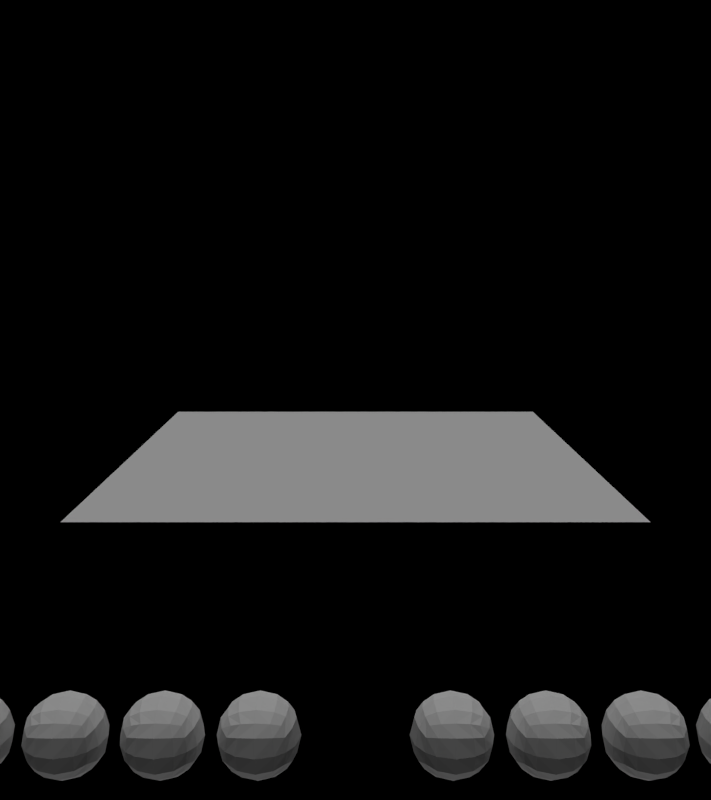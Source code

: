 # Source: environment.blend  (saved by Blender 2.74.0; exported with 4.5.12 LTS)
import bpy
from mathutils import Matrix  # noqa: F401  (used for matrix-valued properties, if any)

bpy.ops.wm.read_factory_settings(use_empty=True)
scene = bpy.context.scene
scene.name = 'Scene'

# ---- collections
col_collection_1 = bpy.data.collections.new('Collection 1'); scene.collection.children.link(col_collection_1)

# ---- materials (node trees are filled in below, after node groups)
mat_surface_material_wire = bpy.data.materials.new('surface_material_wire')
mat_surface_material_wire.alpha_threshold = 0.0
mat_surface_material_wire.use_transparent_shadow = False
mat_surface_material_wire.roughness = 0.5
mat_surface_material_wire.line_color = (0.0, 0.0, 0.0, 1.0)
mat_surfacematerial = bpy.data.materials.new('SurfaceMaterial')
mat_surfacematerial.alpha_threshold = 0.0
mat_surfacematerial.use_transparent_shadow = False
mat_surfacematerial.roughness = 0.5
mat_material_001 = bpy.data.materials.new('Material.001')
mat_material_001.alpha_threshold = 0.0
mat_material_001.use_transparent_shadow = False
mat_material_001.diffuse_color = (0.4672, 0.4672, 0.4672, 1.0)
mat_material_001.roughness = 0.5

# ---- material node trees

# ---- world
world_world = bpy.data.worlds.new('World'); scene.world = world_world
world_world.color = (0.0, 0.0, 0.0)
world_world.use_sun_shadow = False
world_world.sun_shadow_jitter_overblur = 0.0
world_world.cycles.sampling_method = 'MANUAL'
world_world.cycles.sample_map_resolution = 256

# ---- cameras
cam_camera = bpy.data.cameras.new('Camera')
cam_camera.clip_end = 150.0
cam_camera.lens = 35.0
cam_camera.sensor_width = 32.0
cam_camera.sensor_height = 18.0
cam_camera.display_size = 2.0
cam_camera.dof.focus_distance = 0.0
cam_camera.dof.aperture_fstop = 128.0

# ---- lights
light_sun_002 = bpy.data.lights.new('Sun.002', 'SUN')
light_sun_002.transmission_factor = 0.0
light_sun_002.angle = 0.1993
light_sun_002.energy = 0.5
light_sun_002.shadow_buffer_clip_start = 0.5
light_sun_002.shadow_soft_size = 0.1
light_sun_002.shadow_cascade_max_distance = 1000.0
light_sun_002.cycles.use_multiple_importance_sampling = False
light_sun_001 = bpy.data.lights.new('Sun.001', 'SUN')
light_sun_001.transmission_factor = 0.0
light_sun_001.angle = 0.1993
light_sun_001.energy = 1.0
light_sun_001.shadow_buffer_clip_start = 0.5
light_sun_001.shadow_soft_size = 0.1
light_sun_001.shadow_cascade_max_distance = 1000.0
light_sun_001.cycles.use_multiple_importance_sampling = False

# ---- meshes
me_cube_009 = bpy.data.meshes.new('Cube.009')
me_cube_009.from_pydata([(0.7603, 0.7603, -0.7603), (0.7603, -0.7603, -0.7603), (-0.7603, -0.7603, -0.7603), (-0.7603, 0.7603, -0.7603), (0.7603, 0.7603, 0.7603), (0.7603, -0.7603, 0.7603), (-0.7603, -0.7603, 0.7603), (-0.7603, 0.7603, 0.7603), (0.8779, 0.439, -0.8779), (0.9312, -5.986e-08, -0.9312), (0.8779, -0.439, -0.8779), (0.439, 0.8779, -0.8779), (1.662e-07, 0.9312, -0.9312), (-0.439, 0.8779, -0.8779), (0.8779, 0.8779, -0.439), (0.9312, 0.9312, 0.0), (0.8779, 0.8779, 0.439), (0.439, -0.8779, -0.8779), (-5.58e-08, -0.9312, -0.9312), (-0.439, -0.8779, -0.8779), (0.8779, -0.8779, -0.439), (0.9312, -0.9312, 0.0), (0.8779, -0.8779, 0.439), (-0.8779, -0.439, -0.8779), (-0.9312, 2.732e-07, -0.9312), (-0.8779, 0.439, -0.8779), (-0.8779, -0.8779, -0.439), (-0.9312, -0.9312, 0.0), (-0.8779, -0.8779, 0.439), (-0.8779, 0.8779, -0.439), (-0.9312, 0.9312, 0.0), (-0.8779, 0.8779, 0.439), (0.8779, 0.439, 0.8779), (0.9312, -5.039e-07, 0.9312), (0.8779, -0.439, 0.8779), (0.439, 0.8779, 0.8779), (2.217e-07, 0.9312, 0.9312), (-0.439, 0.8779, 0.8779), (0.439, -0.8779, 0.8779), (-4.998e-07, -0.9312, 0.9312), (-0.439, -0.8779, 0.8779), (-0.8779, -0.439, 0.8779), (-0.9312, 1.899e-07, 0.9312), (-0.8779, 0.439, 0.8779), (0.5376, 1.075, 0.5376), (2.114e-07, 1.178, 0.5889), (-0.5376, 1.075, 0.5376), (0.5889, 1.178, 0.0), (3.153e-07, 1.317, 0.0), (-0.5889, 1.178, 0.0), (0.5376, 1.075, -0.5376), (2.465e-07, 1.178, -0.5889), (-0.5376, 1.075, -0.5376), (-1.075, -0.5376, -0.5376), (-1.178, 2.921e-07, -0.5889), (-1.075, 0.5376, -0.5376), (-1.178, -0.5889, 0.0), (-1.317, 2.948e-07, 0.0), (-1.178, 0.5889, 0.0), (-1.075, -0.5376, 0.5376), (-1.178, 2.57e-07, 0.5889), (-1.075, 0.5376, 0.5376), (0.5376, -1.075, -0.5376), (-2.099e-07, -1.178, -0.5889), (-0.5376, -1.075, -0.5376), (0.5889, -1.178, 0.0), (-3.911e-07, -1.317, 0.0), (-0.5889, -1.178, 0.0), (0.5376, -1.075, 0.5376), (-4.205e-07, -1.178, 0.5889), (-0.5376, -1.075, 0.5376), (1.075, 0.5376, -0.5376), (1.178, -1.994e-07, -0.5889), (1.075, -0.5376, -0.5376), (1.178, 0.5889, 0.0), (1.317, -3.724e-07, 0.0), (1.178, -0.5889, 0.0), (1.075, 0.5376, 0.5376), (1.178, -4.802e-07, 0.5889), (1.075, -0.5376, 0.5376), (0.5376, 0.5376, 1.075), (0.5889, -4.802e-07, 1.178), (0.5376, -0.5376, 1.075), (5.341e-08, 0.5889, 1.178), (-1.949e-07, -2.547e-07, 1.317), (-4.029e-07, -0.5889, 1.178), (-0.5376, 0.5376, 1.075), (-0.5889, 1.125e-08, 1.178), (-0.5376, -0.5376, 1.075), (0.5376, 0.5376, -1.075), (1.412e-07, 0.5889, -1.178), (-0.5376, 0.5376, -1.075), (0.5889, 4.635e-08, -1.178), (4.06e-08, 1.77e-07, -1.317), (-0.5889, 2.57e-07, -1.178), (0.5376, -0.5376, -1.075), (7.572e-10, -0.5889, -1.178), (-0.5376, -0.5376, -1.075)], [], [(97, 19, 2, 23), (88, 41, 6, 40), (79, 34, 5, 22), (70, 40, 6, 28), (61, 43, 7, 31), (52, 13, 3, 29), (37, 46, 31, 7), (46, 49, 30, 31), (49, 52, 29, 30), (4, 16, 44, 35), (35, 44, 45, 36), (36, 45, 46, 37), (16, 15, 47, 44), (44, 47, 48, 45), (45, 48, 49, 46), (15, 14, 50, 47), (47, 50, 51, 48), (48, 51, 52, 49), (14, 0, 11, 50), (50, 11, 12, 51), (51, 12, 13, 52), (25, 55, 29, 3), (55, 58, 30, 29), (58, 61, 31, 30), (2, 26, 53, 23), (23, 53, 54, 24), (24, 54, 55, 25), (26, 27, 56, 53), (53, 56, 57, 54), (54, 57, 58, 55), (27, 28, 59, 56), (56, 59, 60, 57), (57, 60, 61, 58), (28, 6, 41, 59), (59, 41, 42, 60), (60, 42, 43, 61), (19, 64, 26, 2), (64, 67, 27, 26), (67, 70, 28, 27), (1, 20, 62, 17), (17, 62, 63, 18), (18, 63, 64, 19), (20, 21, 65, 62), (62, 65, 66, 63), (63, 66, 67, 64), (21, 22, 68, 65), (65, 68, 69, 66), (66, 69, 70, 67), (22, 5, 38, 68), (68, 38, 39, 69), (69, 39, 40, 70), (10, 73, 20, 1), (73, 76, 21, 20), (76, 79, 22, 21), (0, 14, 71, 8), (8, 71, 72, 9), (9, 72, 73, 10), (14, 15, 74, 71), (71, 74, 75, 72), (72, 75, 76, 73), (15, 16, 77, 74), (74, 77, 78, 75), (75, 78, 79, 76), (16, 4, 32, 77), (77, 32, 33, 78), (78, 33, 34, 79), (34, 82, 38, 5), (82, 85, 39, 38), (85, 88, 40, 39), (4, 35, 80, 32), (32, 80, 81, 33), (33, 81, 82, 34), (35, 36, 83, 80), (80, 83, 84, 81), (81, 84, 85, 82), (36, 37, 86, 83), (83, 86, 87, 84), (84, 87, 88, 85), (37, 7, 43, 86), (86, 43, 42, 87), (87, 42, 41, 88), (13, 91, 25, 3), (91, 94, 24, 25), (94, 97, 23, 24), (0, 8, 89, 11), (11, 89, 90, 12), (12, 90, 91, 13), (8, 9, 92, 89), (89, 92, 93, 90), (90, 93, 94, 91), (9, 10, 95, 92), (92, 95, 96, 93), (93, 96, 97, 94), (10, 1, 17, 95), (95, 17, 18, 96), (96, 18, 19, 97)])
me_cube_009.materials.append(mat_surface_material_wire)
me_cube_009.use_remesh_preserve_volume = False
me_cube_009.use_remesh_preserve_attributes = False
me_cube_009.use_mirror_vertex_groups = False
me_cube_009.update()
me_cube_008 = bpy.data.meshes.new('Cube.008')
me_cube_008.from_pydata([(0.7603, 0.7603, -0.7603), (0.7603, -0.7603, -0.7603), (-0.7603, -0.7603, -0.7603), (-0.7603, 0.7603, -0.7603), (0.7603, 0.7603, 0.7603), (0.7603, -0.7603, 0.7603), (-0.7603, -0.7603, 0.7603), (-0.7603, 0.7603, 0.7603), (0.8779, 0.439, -0.8779), (0.9312, -5.986e-08, -0.9312), (0.8779, -0.439, -0.8779), (0.439, 0.8779, -0.8779), (1.662e-07, 0.9312, -0.9312), (-0.439, 0.8779, -0.8779), (0.8779, 0.8779, -0.439), (0.9312, 0.9312, 0.0), (0.8779, 0.8779, 0.439), (0.439, -0.8779, -0.8779), (-5.58e-08, -0.9312, -0.9312), (-0.439, -0.8779, -0.8779), (0.8779, -0.8779, -0.439), (0.9312, -0.9312, 0.0), (0.8779, -0.8779, 0.439), (-0.8779, -0.439, -0.8779), (-0.9312, 2.732e-07, -0.9312), (-0.8779, 0.439, -0.8779), (-0.8779, -0.8779, -0.439), (-0.9312, -0.9312, 0.0), (-0.8779, -0.8779, 0.439), (-0.8779, 0.8779, -0.439), (-0.9312, 0.9312, 0.0), (-0.8779, 0.8779, 0.439), (0.8779, 0.439, 0.8779), (0.9312, -5.039e-07, 0.9312), (0.8779, -0.439, 0.8779), (0.439, 0.8779, 0.8779), (2.217e-07, 0.9312, 0.9312), (-0.439, 0.8779, 0.8779), (0.439, -0.8779, 0.8779), (-4.998e-07, -0.9312, 0.9312), (-0.439, -0.8779, 0.8779), (-0.8779, -0.439, 0.8779), (-0.9312, 1.899e-07, 0.9312), (-0.8779, 0.439, 0.8779), (0.5376, 1.075, 0.5376), (2.114e-07, 1.178, 0.5889), (-0.5376, 1.075, 0.5376), (0.5889, 1.178, 0.0), (3.153e-07, 1.317, 0.0), (-0.5889, 1.178, 0.0), (0.5376, 1.075, -0.5376), (2.465e-07, 1.178, -0.5889), (-0.5376, 1.075, -0.5376), (-1.075, -0.5376, -0.5376), (-1.178, 2.921e-07, -0.5889), (-1.075, 0.5376, -0.5376), (-1.178, -0.5889, 0.0), (-1.317, 2.948e-07, 0.0), (-1.178, 0.5889, 0.0), (-1.075, -0.5376, 0.5376), (-1.178, 2.57e-07, 0.5889), (-1.075, 0.5376, 0.5376), (0.5376, -1.075, -0.5376), (-2.099e-07, -1.178, -0.5889), (-0.5376, -1.075, -0.5376), (0.5889, -1.178, 0.0), (-3.911e-07, -1.317, 0.0), (-0.5889, -1.178, 0.0), (0.5376, -1.075, 0.5376), (-4.205e-07, -1.178, 0.5889), (-0.5376, -1.075, 0.5376), (1.075, 0.5376, -0.5376), (1.178, -1.994e-07, -0.5889), (1.075, -0.5376, -0.5376), (1.178, 0.5889, 0.0), (1.317, -3.724e-07, 0.0), (1.178, -0.5889, 0.0), (1.075, 0.5376, 0.5376), (1.178, -4.802e-07, 0.5889), (1.075, -0.5376, 0.5376), (0.5376, 0.5376, 1.075), (0.5889, -4.802e-07, 1.178), (0.5376, -0.5376, 1.075), (5.341e-08, 0.5889, 1.178), (-1.949e-07, -2.547e-07, 1.317), (-4.029e-07, -0.5889, 1.178), (-0.5376, 0.5376, 1.075), (-0.5889, 1.125e-08, 1.178), (-0.5376, -0.5376, 1.075), (0.5376, 0.5376, -1.075), (1.412e-07, 0.5889, -1.178), (-0.5376, 0.5376, -1.075), (0.5889, 4.635e-08, -1.178), (4.06e-08, 1.77e-07, -1.317), (-0.5889, 2.57e-07, -1.178), (0.5376, -0.5376, -1.075), (7.572e-10, -0.5889, -1.178), (-0.5376, -0.5376, -1.075)], [], [(97, 19, 2, 23), (88, 41, 6, 40), (79, 34, 5, 22), (70, 40, 6, 28), (61, 43, 7, 31), (52, 13, 3, 29), (37, 46, 31, 7), (46, 49, 30, 31), (49, 52, 29, 30), (4, 16, 44, 35), (35, 44, 45, 36), (36, 45, 46, 37), (16, 15, 47, 44), (44, 47, 48, 45), (45, 48, 49, 46), (15, 14, 50, 47), (47, 50, 51, 48), (48, 51, 52, 49), (14, 0, 11, 50), (50, 11, 12, 51), (51, 12, 13, 52), (25, 55, 29, 3), (55, 58, 30, 29), (58, 61, 31, 30), (2, 26, 53, 23), (23, 53, 54, 24), (24, 54, 55, 25), (26, 27, 56, 53), (53, 56, 57, 54), (54, 57, 58, 55), (27, 28, 59, 56), (56, 59, 60, 57), (57, 60, 61, 58), (28, 6, 41, 59), (59, 41, 42, 60), (60, 42, 43, 61), (19, 64, 26, 2), (64, 67, 27, 26), (67, 70, 28, 27), (1, 20, 62, 17), (17, 62, 63, 18), (18, 63, 64, 19), (20, 21, 65, 62), (62, 65, 66, 63), (63, 66, 67, 64), (21, 22, 68, 65), (65, 68, 69, 66), (66, 69, 70, 67), (22, 5, 38, 68), (68, 38, 39, 69), (69, 39, 40, 70), (10, 73, 20, 1), (73, 76, 21, 20), (76, 79, 22, 21), (0, 14, 71, 8), (8, 71, 72, 9), (9, 72, 73, 10), (14, 15, 74, 71), (71, 74, 75, 72), (72, 75, 76, 73), (15, 16, 77, 74), (74, 77, 78, 75), (75, 78, 79, 76), (16, 4, 32, 77), (77, 32, 33, 78), (78, 33, 34, 79), (34, 82, 38, 5), (82, 85, 39, 38), (85, 88, 40, 39), (4, 35, 80, 32), (32, 80, 81, 33), (33, 81, 82, 34), (35, 36, 83, 80), (80, 83, 84, 81), (81, 84, 85, 82), (36, 37, 86, 83), (83, 86, 87, 84), (84, 87, 88, 85), (37, 7, 43, 86), (86, 43, 42, 87), (87, 42, 41, 88), (13, 91, 25, 3), (91, 94, 24, 25), (94, 97, 23, 24), (0, 8, 89, 11), (11, 89, 90, 12), (12, 90, 91, 13), (8, 9, 92, 89), (89, 92, 93, 90), (90, 93, 94, 91), (9, 10, 95, 92), (92, 95, 96, 93), (93, 96, 97, 94), (10, 1, 17, 95), (95, 17, 18, 96), (96, 18, 19, 97)])
me_cube_008.materials.append(mat_surface_material_wire)
me_cube_008.use_remesh_preserve_volume = False
me_cube_008.use_remesh_preserve_attributes = False
me_cube_008.use_mirror_vertex_groups = False
me_cube_008.update()
me_cube_007 = bpy.data.meshes.new('Cube.007')
me_cube_007.from_pydata([(0.7603, 0.7603, -0.7603), (0.7603, -0.7603, -0.7603), (-0.7603, -0.7603, -0.7603), (-0.7603, 0.7603, -0.7603), (0.7603, 0.7603, 0.7603), (0.7603, -0.7603, 0.7603), (-0.7603, -0.7603, 0.7603), (-0.7603, 0.7603, 0.7603), (0.8779, 0.439, -0.8779), (0.9312, -5.986e-08, -0.9312), (0.8779, -0.439, -0.8779), (0.439, 0.8779, -0.8779), (1.662e-07, 0.9312, -0.9312), (-0.439, 0.8779, -0.8779), (0.8779, 0.8779, -0.439), (0.9312, 0.9312, 0.0), (0.8779, 0.8779, 0.439), (0.439, -0.8779, -0.8779), (-5.58e-08, -0.9312, -0.9312), (-0.439, -0.8779, -0.8779), (0.8779, -0.8779, -0.439), (0.9312, -0.9312, 0.0), (0.8779, -0.8779, 0.439), (-0.8779, -0.439, -0.8779), (-0.9312, 2.732e-07, -0.9312), (-0.8779, 0.439, -0.8779), (-0.8779, -0.8779, -0.439), (-0.9312, -0.9312, 0.0), (-0.8779, -0.8779, 0.439), (-0.8779, 0.8779, -0.439), (-0.9312, 0.9312, 0.0), (-0.8779, 0.8779, 0.439), (0.8779, 0.439, 0.8779), (0.9312, -5.039e-07, 0.9312), (0.8779, -0.439, 0.8779), (0.439, 0.8779, 0.8779), (2.217e-07, 0.9312, 0.9312), (-0.439, 0.8779, 0.8779), (0.439, -0.8779, 0.8779), (-4.998e-07, -0.9312, 0.9312), (-0.439, -0.8779, 0.8779), (-0.8779, -0.439, 0.8779), (-0.9312, 1.899e-07, 0.9312), (-0.8779, 0.439, 0.8779), (0.5376, 1.075, 0.5376), (2.114e-07, 1.178, 0.5889), (-0.5376, 1.075, 0.5376), (0.5889, 1.178, 0.0), (3.153e-07, 1.317, 0.0), (-0.5889, 1.178, 0.0), (0.5376, 1.075, -0.5376), (2.465e-07, 1.178, -0.5889), (-0.5376, 1.075, -0.5376), (-1.075, -0.5376, -0.5376), (-1.178, 2.921e-07, -0.5889), (-1.075, 0.5376, -0.5376), (-1.178, -0.5889, 0.0), (-1.317, 2.948e-07, 0.0), (-1.178, 0.5889, 0.0), (-1.075, -0.5376, 0.5376), (-1.178, 2.57e-07, 0.5889), (-1.075, 0.5376, 0.5376), (0.5376, -1.075, -0.5376), (-2.099e-07, -1.178, -0.5889), (-0.5376, -1.075, -0.5376), (0.5889, -1.178, 0.0), (-3.911e-07, -1.317, 0.0), (-0.5889, -1.178, 0.0), (0.5376, -1.075, 0.5376), (-4.205e-07, -1.178, 0.5889), (-0.5376, -1.075, 0.5376), (1.075, 0.5376, -0.5376), (1.178, -1.994e-07, -0.5889), (1.075, -0.5376, -0.5376), (1.178, 0.5889, 0.0), (1.317, -3.724e-07, 0.0), (1.178, -0.5889, 0.0), (1.075, 0.5376, 0.5376), (1.178, -4.802e-07, 0.5889), (1.075, -0.5376, 0.5376), (0.5376, 0.5376, 1.075), (0.5889, -4.802e-07, 1.178), (0.5376, -0.5376, 1.075), (5.341e-08, 0.5889, 1.178), (-1.949e-07, -2.547e-07, 1.317), (-4.029e-07, -0.5889, 1.178), (-0.5376, 0.5376, 1.075), (-0.5889, 1.125e-08, 1.178), (-0.5376, -0.5376, 1.075), (0.5376, 0.5376, -1.075), (1.412e-07, 0.5889, -1.178), (-0.5376, 0.5376, -1.075), (0.5889, 4.635e-08, -1.178), (4.06e-08, 1.77e-07, -1.317), (-0.5889, 2.57e-07, -1.178), (0.5376, -0.5376, -1.075), (7.572e-10, -0.5889, -1.178), (-0.5376, -0.5376, -1.075)], [], [(97, 19, 2, 23), (88, 41, 6, 40), (79, 34, 5, 22), (70, 40, 6, 28), (61, 43, 7, 31), (52, 13, 3, 29), (37, 46, 31, 7), (46, 49, 30, 31), (49, 52, 29, 30), (4, 16, 44, 35), (35, 44, 45, 36), (36, 45, 46, 37), (16, 15, 47, 44), (44, 47, 48, 45), (45, 48, 49, 46), (15, 14, 50, 47), (47, 50, 51, 48), (48, 51, 52, 49), (14, 0, 11, 50), (50, 11, 12, 51), (51, 12, 13, 52), (25, 55, 29, 3), (55, 58, 30, 29), (58, 61, 31, 30), (2, 26, 53, 23), (23, 53, 54, 24), (24, 54, 55, 25), (26, 27, 56, 53), (53, 56, 57, 54), (54, 57, 58, 55), (27, 28, 59, 56), (56, 59, 60, 57), (57, 60, 61, 58), (28, 6, 41, 59), (59, 41, 42, 60), (60, 42, 43, 61), (19, 64, 26, 2), (64, 67, 27, 26), (67, 70, 28, 27), (1, 20, 62, 17), (17, 62, 63, 18), (18, 63, 64, 19), (20, 21, 65, 62), (62, 65, 66, 63), (63, 66, 67, 64), (21, 22, 68, 65), (65, 68, 69, 66), (66, 69, 70, 67), (22, 5, 38, 68), (68, 38, 39, 69), (69, 39, 40, 70), (10, 73, 20, 1), (73, 76, 21, 20), (76, 79, 22, 21), (0, 14, 71, 8), (8, 71, 72, 9), (9, 72, 73, 10), (14, 15, 74, 71), (71, 74, 75, 72), (72, 75, 76, 73), (15, 16, 77, 74), (74, 77, 78, 75), (75, 78, 79, 76), (16, 4, 32, 77), (77, 32, 33, 78), (78, 33, 34, 79), (34, 82, 38, 5), (82, 85, 39, 38), (85, 88, 40, 39), (4, 35, 80, 32), (32, 80, 81, 33), (33, 81, 82, 34), (35, 36, 83, 80), (80, 83, 84, 81), (81, 84, 85, 82), (36, 37, 86, 83), (83, 86, 87, 84), (84, 87, 88, 85), (37, 7, 43, 86), (86, 43, 42, 87), (87, 42, 41, 88), (13, 91, 25, 3), (91, 94, 24, 25), (94, 97, 23, 24), (0, 8, 89, 11), (11, 89, 90, 12), (12, 90, 91, 13), (8, 9, 92, 89), (89, 92, 93, 90), (90, 93, 94, 91), (9, 10, 95, 92), (92, 95, 96, 93), (93, 96, 97, 94), (10, 1, 17, 95), (95, 17, 18, 96), (96, 18, 19, 97)])
me_cube_007.materials.append(mat_surface_material_wire)
me_cube_007.use_remesh_preserve_volume = False
me_cube_007.use_remesh_preserve_attributes = False
me_cube_007.use_mirror_vertex_groups = False
me_cube_007.update()
me_cube_006 = bpy.data.meshes.new('Cube.006')
me_cube_006.from_pydata([(0.7603, 0.7603, -0.7603), (0.7603, -0.7603, -0.7603), (-0.7603, -0.7603, -0.7603), (-0.7603, 0.7603, -0.7603), (0.7603, 0.7603, 0.7603), (0.7603, -0.7603, 0.7603), (-0.7603, -0.7603, 0.7603), (-0.7603, 0.7603, 0.7603), (0.8779, 0.439, -0.8779), (0.9312, -5.986e-08, -0.9312), (0.8779, -0.439, -0.8779), (0.439, 0.8779, -0.8779), (1.662e-07, 0.9312, -0.9312), (-0.439, 0.8779, -0.8779), (0.8779, 0.8779, -0.439), (0.9312, 0.9312, 0.0), (0.8779, 0.8779, 0.439), (0.439, -0.8779, -0.8779), (-5.58e-08, -0.9312, -0.9312), (-0.439, -0.8779, -0.8779), (0.8779, -0.8779, -0.439), (0.9312, -0.9312, 0.0), (0.8779, -0.8779, 0.439), (-0.8779, -0.439, -0.8779), (-0.9312, 2.732e-07, -0.9312), (-0.8779, 0.439, -0.8779), (-0.8779, -0.8779, -0.439), (-0.9312, -0.9312, 0.0), (-0.8779, -0.8779, 0.439), (-0.8779, 0.8779, -0.439), (-0.9312, 0.9312, 0.0), (-0.8779, 0.8779, 0.439), (0.8779, 0.439, 0.8779), (0.9312, -5.039e-07, 0.9312), (0.8779, -0.439, 0.8779), (0.439, 0.8779, 0.8779), (2.217e-07, 0.9312, 0.9312), (-0.439, 0.8779, 0.8779), (0.439, -0.8779, 0.8779), (-4.998e-07, -0.9312, 0.9312), (-0.439, -0.8779, 0.8779), (-0.8779, -0.439, 0.8779), (-0.9312, 1.899e-07, 0.9312), (-0.8779, 0.439, 0.8779), (0.5376, 1.075, 0.5376), (2.114e-07, 1.178, 0.5889), (-0.5376, 1.075, 0.5376), (0.5889, 1.178, 0.0), (3.153e-07, 1.317, 0.0), (-0.5889, 1.178, 0.0), (0.5376, 1.075, -0.5376), (2.465e-07, 1.178, -0.5889), (-0.5376, 1.075, -0.5376), (-1.075, -0.5376, -0.5376), (-1.178, 2.921e-07, -0.5889), (-1.075, 0.5376, -0.5376), (-1.178, -0.5889, 0.0), (-1.317, 2.948e-07, 0.0), (-1.178, 0.5889, 0.0), (-1.075, -0.5376, 0.5376), (-1.178, 2.57e-07, 0.5889), (-1.075, 0.5376, 0.5376), (0.5376, -1.075, -0.5376), (-2.099e-07, -1.178, -0.5889), (-0.5376, -1.075, -0.5376), (0.5889, -1.178, 0.0), (-3.911e-07, -1.317, 0.0), (-0.5889, -1.178, 0.0), (0.5376, -1.075, 0.5376), (-4.205e-07, -1.178, 0.5889), (-0.5376, -1.075, 0.5376), (1.075, 0.5376, -0.5376), (1.178, -1.994e-07, -0.5889), (1.075, -0.5376, -0.5376), (1.178, 0.5889, 0.0), (1.317, -3.724e-07, 0.0), (1.178, -0.5889, 0.0), (1.075, 0.5376, 0.5376), (1.178, -4.802e-07, 0.5889), (1.075, -0.5376, 0.5376), (0.5376, 0.5376, 1.075), (0.5889, -4.802e-07, 1.178), (0.5376, -0.5376, 1.075), (5.341e-08, 0.5889, 1.178), (-1.949e-07, -2.547e-07, 1.317), (-4.029e-07, -0.5889, 1.178), (-0.5376, 0.5376, 1.075), (-0.5889, 1.125e-08, 1.178), (-0.5376, -0.5376, 1.075), (0.5376, 0.5376, -1.075), (1.412e-07, 0.5889, -1.178), (-0.5376, 0.5376, -1.075), (0.5889, 4.635e-08, -1.178), (4.06e-08, 1.77e-07, -1.317), (-0.5889, 2.57e-07, -1.178), (0.5376, -0.5376, -1.075), (7.572e-10, -0.5889, -1.178), (-0.5376, -0.5376, -1.075)], [], [(97, 19, 2, 23), (88, 41, 6, 40), (79, 34, 5, 22), (70, 40, 6, 28), (61, 43, 7, 31), (52, 13, 3, 29), (37, 46, 31, 7), (46, 49, 30, 31), (49, 52, 29, 30), (4, 16, 44, 35), (35, 44, 45, 36), (36, 45, 46, 37), (16, 15, 47, 44), (44, 47, 48, 45), (45, 48, 49, 46), (15, 14, 50, 47), (47, 50, 51, 48), (48, 51, 52, 49), (14, 0, 11, 50), (50, 11, 12, 51), (51, 12, 13, 52), (25, 55, 29, 3), (55, 58, 30, 29), (58, 61, 31, 30), (2, 26, 53, 23), (23, 53, 54, 24), (24, 54, 55, 25), (26, 27, 56, 53), (53, 56, 57, 54), (54, 57, 58, 55), (27, 28, 59, 56), (56, 59, 60, 57), (57, 60, 61, 58), (28, 6, 41, 59), (59, 41, 42, 60), (60, 42, 43, 61), (19, 64, 26, 2), (64, 67, 27, 26), (67, 70, 28, 27), (1, 20, 62, 17), (17, 62, 63, 18), (18, 63, 64, 19), (20, 21, 65, 62), (62, 65, 66, 63), (63, 66, 67, 64), (21, 22, 68, 65), (65, 68, 69, 66), (66, 69, 70, 67), (22, 5, 38, 68), (68, 38, 39, 69), (69, 39, 40, 70), (10, 73, 20, 1), (73, 76, 21, 20), (76, 79, 22, 21), (0, 14, 71, 8), (8, 71, 72, 9), (9, 72, 73, 10), (14, 15, 74, 71), (71, 74, 75, 72), (72, 75, 76, 73), (15, 16, 77, 74), (74, 77, 78, 75), (75, 78, 79, 76), (16, 4, 32, 77), (77, 32, 33, 78), (78, 33, 34, 79), (34, 82, 38, 5), (82, 85, 39, 38), (85, 88, 40, 39), (4, 35, 80, 32), (32, 80, 81, 33), (33, 81, 82, 34), (35, 36, 83, 80), (80, 83, 84, 81), (81, 84, 85, 82), (36, 37, 86, 83), (83, 86, 87, 84), (84, 87, 88, 85), (37, 7, 43, 86), (86, 43, 42, 87), (87, 42, 41, 88), (13, 91, 25, 3), (91, 94, 24, 25), (94, 97, 23, 24), (0, 8, 89, 11), (11, 89, 90, 12), (12, 90, 91, 13), (8, 9, 92, 89), (89, 92, 93, 90), (90, 93, 94, 91), (9, 10, 95, 92), (92, 95, 96, 93), (93, 96, 97, 94), (10, 1, 17, 95), (95, 17, 18, 96), (96, 18, 19, 97)])
me_cube_006.materials.append(mat_surface_material_wire)
me_cube_006.use_remesh_preserve_volume = False
me_cube_006.use_remesh_preserve_attributes = False
me_cube_006.use_mirror_vertex_groups = False
me_cube_006.update()
me_cube_005 = bpy.data.meshes.new('Cube.005')
me_cube_005.from_pydata([(0.7603, 0.7603, -0.7603), (0.7603, -0.7603, -0.7603), (-0.7603, -0.7603, -0.7603), (-0.7603, 0.7603, -0.7603), (0.7603, 0.7603, 0.7603), (0.7603, -0.7603, 0.7603), (-0.7603, -0.7603, 0.7603), (-0.7603, 0.7603, 0.7603), (0.8779, 0.439, -0.8779), (0.9312, -5.986e-08, -0.9312), (0.8779, -0.439, -0.8779), (0.439, 0.8779, -0.8779), (1.662e-07, 0.9312, -0.9312), (-0.439, 0.8779, -0.8779), (0.8779, 0.8779, -0.439), (0.9312, 0.9312, 0.0), (0.8779, 0.8779, 0.439), (0.439, -0.8779, -0.8779), (-5.58e-08, -0.9312, -0.9312), (-0.439, -0.8779, -0.8779), (0.8779, -0.8779, -0.439), (0.9312, -0.9312, 0.0), (0.8779, -0.8779, 0.439), (-0.8779, -0.439, -0.8779), (-0.9312, 2.732e-07, -0.9312), (-0.8779, 0.439, -0.8779), (-0.8779, -0.8779, -0.439), (-0.9312, -0.9312, 0.0), (-0.8779, -0.8779, 0.439), (-0.8779, 0.8779, -0.439), (-0.9312, 0.9312, 0.0), (-0.8779, 0.8779, 0.439), (0.8779, 0.439, 0.8779), (0.9312, -5.039e-07, 0.9312), (0.8779, -0.439, 0.8779), (0.439, 0.8779, 0.8779), (2.217e-07, 0.9312, 0.9312), (-0.439, 0.8779, 0.8779), (0.439, -0.8779, 0.8779), (-4.998e-07, -0.9312, 0.9312), (-0.439, -0.8779, 0.8779), (-0.8779, -0.439, 0.8779), (-0.9312, 1.899e-07, 0.9312), (-0.8779, 0.439, 0.8779), (0.5376, 1.075, 0.5376), (2.114e-07, 1.178, 0.5889), (-0.5376, 1.075, 0.5376), (0.5889, 1.178, 0.0), (3.153e-07, 1.317, 0.0), (-0.5889, 1.178, 0.0), (0.5376, 1.075, -0.5376), (2.465e-07, 1.178, -0.5889), (-0.5376, 1.075, -0.5376), (-1.075, -0.5376, -0.5376), (-1.178, 2.921e-07, -0.5889), (-1.075, 0.5376, -0.5376), (-1.178, -0.5889, 0.0), (-1.317, 2.948e-07, 0.0), (-1.178, 0.5889, 0.0), (-1.075, -0.5376, 0.5376), (-1.178, 2.57e-07, 0.5889), (-1.075, 0.5376, 0.5376), (0.5376, -1.075, -0.5376), (-2.099e-07, -1.178, -0.5889), (-0.5376, -1.075, -0.5376), (0.5889, -1.178, 0.0), (-3.911e-07, -1.317, 0.0), (-0.5889, -1.178, 0.0), (0.5376, -1.075, 0.5376), (-4.205e-07, -1.178, 0.5889), (-0.5376, -1.075, 0.5376), (1.075, 0.5376, -0.5376), (1.178, -1.994e-07, -0.5889), (1.075, -0.5376, -0.5376), (1.178, 0.5889, 0.0), (1.317, -3.724e-07, 0.0), (1.178, -0.5889, 0.0), (1.075, 0.5376, 0.5376), (1.178, -4.802e-07, 0.5889), (1.075, -0.5376, 0.5376), (0.5376, 0.5376, 1.075), (0.5889, -4.802e-07, 1.178), (0.5376, -0.5376, 1.075), (5.341e-08, 0.5889, 1.178), (-1.949e-07, -2.547e-07, 1.317), (-4.029e-07, -0.5889, 1.178), (-0.5376, 0.5376, 1.075), (-0.5889, 1.125e-08, 1.178), (-0.5376, -0.5376, 1.075), (0.5376, 0.5376, -1.075), (1.412e-07, 0.5889, -1.178), (-0.5376, 0.5376, -1.075), (0.5889, 4.635e-08, -1.178), (4.06e-08, 1.77e-07, -1.317), (-0.5889, 2.57e-07, -1.178), (0.5376, -0.5376, -1.075), (7.572e-10, -0.5889, -1.178), (-0.5376, -0.5376, -1.075)], [], [(97, 19, 2, 23), (88, 41, 6, 40), (79, 34, 5, 22), (70, 40, 6, 28), (61, 43, 7, 31), (52, 13, 3, 29), (37, 46, 31, 7), (46, 49, 30, 31), (49, 52, 29, 30), (4, 16, 44, 35), (35, 44, 45, 36), (36, 45, 46, 37), (16, 15, 47, 44), (44, 47, 48, 45), (45, 48, 49, 46), (15, 14, 50, 47), (47, 50, 51, 48), (48, 51, 52, 49), (14, 0, 11, 50), (50, 11, 12, 51), (51, 12, 13, 52), (25, 55, 29, 3), (55, 58, 30, 29), (58, 61, 31, 30), (2, 26, 53, 23), (23, 53, 54, 24), (24, 54, 55, 25), (26, 27, 56, 53), (53, 56, 57, 54), (54, 57, 58, 55), (27, 28, 59, 56), (56, 59, 60, 57), (57, 60, 61, 58), (28, 6, 41, 59), (59, 41, 42, 60), (60, 42, 43, 61), (19, 64, 26, 2), (64, 67, 27, 26), (67, 70, 28, 27), (1, 20, 62, 17), (17, 62, 63, 18), (18, 63, 64, 19), (20, 21, 65, 62), (62, 65, 66, 63), (63, 66, 67, 64), (21, 22, 68, 65), (65, 68, 69, 66), (66, 69, 70, 67), (22, 5, 38, 68), (68, 38, 39, 69), (69, 39, 40, 70), (10, 73, 20, 1), (73, 76, 21, 20), (76, 79, 22, 21), (0, 14, 71, 8), (8, 71, 72, 9), (9, 72, 73, 10), (14, 15, 74, 71), (71, 74, 75, 72), (72, 75, 76, 73), (15, 16, 77, 74), (74, 77, 78, 75), (75, 78, 79, 76), (16, 4, 32, 77), (77, 32, 33, 78), (78, 33, 34, 79), (34, 82, 38, 5), (82, 85, 39, 38), (85, 88, 40, 39), (4, 35, 80, 32), (32, 80, 81, 33), (33, 81, 82, 34), (35, 36, 83, 80), (80, 83, 84, 81), (81, 84, 85, 82), (36, 37, 86, 83), (83, 86, 87, 84), (84, 87, 88, 85), (37, 7, 43, 86), (86, 43, 42, 87), (87, 42, 41, 88), (13, 91, 25, 3), (91, 94, 24, 25), (94, 97, 23, 24), (0, 8, 89, 11), (11, 89, 90, 12), (12, 90, 91, 13), (8, 9, 92, 89), (89, 92, 93, 90), (90, 93, 94, 91), (9, 10, 95, 92), (92, 95, 96, 93), (93, 96, 97, 94), (10, 1, 17, 95), (95, 17, 18, 96), (96, 18, 19, 97)])
me_cube_005.materials.append(mat_surface_material_wire)
me_cube_005.use_remesh_preserve_volume = False
me_cube_005.use_remesh_preserve_attributes = False
me_cube_005.use_mirror_vertex_groups = False
me_cube_005.update()
me_plane = bpy.data.meshes.new('Plane')
me_plane.from_pydata([(-10.0, -10.0, 0.0), (10.0, -10.0, 0.0), (-10.0, 10.0, 0.0), (10.0, 10.0, 0.0), (-10.0, 7.5, 0.0), (-10.0, 5.0, 0.0), (-10.0, 2.5, 0.0), (-10.0, 0.0, 0.0), (-10.0, -2.5, 0.0), (-10.0, -5.0, 0.0), (-10.0, -7.5, 0.0), (-7.5, -10.0, 0.0), (-5.0, -10.0, 0.0), (-2.5, -10.0, 0.0), (0.0, -10.0, 0.0), (2.5, -10.0, 0.0), (5.0, -10.0, 0.0), (7.5, -10.0, 0.0), (10.0, -7.5, 0.0), (10.0, -5.0, 0.0), (10.0, -2.5, 0.0), (10.0, 0.0, 0.0), (10.0, 2.5, 0.0), (10.0, 5.0, 0.0), (10.0, 7.5, 0.0), (7.5, 10.0, 0.0), (5.0, 10.0, 0.0), (2.5, 10.0, 0.0), (0.0, 10.0, 0.0), (-2.5, 10.0, 0.0), (-5.0, 10.0, 0.0), (-7.5, 10.0, 0.0), (-7.5, -7.5, 0.0), (-7.5, -5.0, 0.0), (-7.5, -2.5, 0.0), (-7.5, 0.0, 0.0), (-7.5, 2.5, 0.0), (-7.5, 5.0, 0.0), (-7.5, 7.5, 0.0), (-5.0, -7.5, 0.0), (-5.0, -5.0, 0.0), (-5.0, -2.5, 0.0), (-5.0, 0.0, 0.0), (-5.0, 2.5, 0.0), (-5.0, 5.0, 0.0), (-5.0, 7.5, 0.0), (-2.5, -7.5, 0.0), (-2.5, -5.0, 0.0), (-2.5, -2.5, 0.0), (-2.5, 0.0, 0.0), (-2.5, 2.5, 0.0), (-2.5, 5.0, 0.0), (-2.5, 7.5, 0.0), (0.0, -7.5, 0.0), (0.0, -5.0, 0.0), (0.0, -2.5, 0.0), (0.0, 0.0, 0.0), (0.0, 2.5, 0.0), (0.0, 5.0, 0.0), (0.0, 7.5, 0.0), (2.5, -7.5, 0.0), (2.5, -5.0, 0.0), (2.5, -2.5, 0.0), (2.5, 0.0, 0.0), (2.5, 2.5, 0.0), (2.5, 5.0, 0.0), (2.5, 7.5, 0.0), (5.0, -7.5, 0.0), (5.0, -5.0, 0.0), (5.0, -2.5, 0.0), (5.0, 0.0, 0.0), (5.0, 2.5, 0.0), (5.0, 5.0, 0.0), (5.0, 7.5, 0.0), (7.5, -7.5, 0.0), (7.5, -5.0, 0.0), (7.5, -2.5, 0.0), (7.5, 0.0, 0.0), (7.5, 2.5, 0.0), (7.5, 5.0, 0.0), (7.5, 7.5, 0.0)], [], [(80, 24, 3, 25), (4, 38, 31, 2), (38, 45, 30, 31), (45, 52, 29, 30), (52, 59, 28, 29), (59, 66, 27, 28), (66, 73, 26, 27), (73, 80, 25, 26), (0, 11, 32, 10), (10, 32, 33, 9), (9, 33, 34, 8), (8, 34, 35, 7), (7, 35, 36, 6), (6, 36, 37, 5), (5, 37, 38, 4), (11, 12, 39, 32), (32, 39, 40, 33), (33, 40, 41, 34), (34, 41, 42, 35), (35, 42, 43, 36), (36, 43, 44, 37), (37, 44, 45, 38), (12, 13, 46, 39), (39, 46, 47, 40), (40, 47, 48, 41), (41, 48, 49, 42), (42, 49, 50, 43), (43, 50, 51, 44), (44, 51, 52, 45), (13, 14, 53, 46), (46, 53, 54, 47), (47, 54, 55, 48), (48, 55, 56, 49), (49, 56, 57, 50), (50, 57, 58, 51), (51, 58, 59, 52), (14, 15, 60, 53), (53, 60, 61, 54), (54, 61, 62, 55), (55, 62, 63, 56), (56, 63, 64, 57), (57, 64, 65, 58), (58, 65, 66, 59), (15, 16, 67, 60), (60, 67, 68, 61), (61, 68, 69, 62), (62, 69, 70, 63), (63, 70, 71, 64), (64, 71, 72, 65), (65, 72, 73, 66), (16, 17, 74, 67), (67, 74, 75, 68), (68, 75, 76, 69), (69, 76, 77, 70), (70, 77, 78, 71), (71, 78, 79, 72), (72, 79, 80, 73), (17, 1, 18, 74), (74, 18, 19, 75), (75, 19, 20, 76), (76, 20, 21, 77), (77, 21, 22, 78), (78, 22, 23, 79), (79, 23, 24, 80)])
me_plane.materials.append(mat_surfacematerial)
me_plane.materials.append(mat_material_001)
me_plane.use_remesh_preserve_volume = False
me_plane.use_remesh_preserve_attributes = False
me_plane.use_mirror_vertex_groups = False
me_plane.update()
me_cube_004 = bpy.data.meshes.new('Cube.004')
me_cube_004.from_pydata([(0.7603, 0.7603, -0.7603), (0.7603, -0.7603, -0.7603), (-0.7603, -0.7603, -0.7603), (-0.7603, 0.7603, -0.7603), (0.7603, 0.7603, 0.7603), (0.7603, -0.7603, 0.7603), (-0.7603, -0.7603, 0.7603), (-0.7603, 0.7603, 0.7603), (0.8779, 0.439, -0.8779), (0.9312, -5.986e-08, -0.9312), (0.8779, -0.439, -0.8779), (0.439, 0.8779, -0.8779), (1.662e-07, 0.9312, -0.9312), (-0.439, 0.8779, -0.8779), (0.8779, 0.8779, -0.439), (0.9312, 0.9312, 0.0), (0.8779, 0.8779, 0.439), (0.439, -0.8779, -0.8779), (-5.58e-08, -0.9312, -0.9312), (-0.439, -0.8779, -0.8779), (0.8779, -0.8779, -0.439), (0.9312, -0.9312, 0.0), (0.8779, -0.8779, 0.439), (-0.8779, -0.439, -0.8779), (-0.9312, 2.732e-07, -0.9312), (-0.8779, 0.439, -0.8779), (-0.8779, -0.8779, -0.439), (-0.9312, -0.9312, 0.0), (-0.8779, -0.8779, 0.439), (-0.8779, 0.8779, -0.439), (-0.9312, 0.9312, 0.0), (-0.8779, 0.8779, 0.439), (0.8779, 0.439, 0.8779), (0.9312, -5.039e-07, 0.9312), (0.8779, -0.439, 0.8779), (0.439, 0.8779, 0.8779), (2.217e-07, 0.9312, 0.9312), (-0.439, 0.8779, 0.8779), (0.439, -0.8779, 0.8779), (-4.998e-07, -0.9312, 0.9312), (-0.439, -0.8779, 0.8779), (-0.8779, -0.439, 0.8779), (-0.9312, 1.899e-07, 0.9312), (-0.8779, 0.439, 0.8779), (0.5376, 1.075, 0.5376), (2.114e-07, 1.178, 0.5889), (-0.5376, 1.075, 0.5376), (0.5889, 1.178, 0.0), (3.153e-07, 1.317, 0.0), (-0.5889, 1.178, 0.0), (0.5376, 1.075, -0.5376), (2.465e-07, 1.178, -0.5889), (-0.5376, 1.075, -0.5376), (-1.075, -0.5376, -0.5376), (-1.178, 2.921e-07, -0.5889), (-1.075, 0.5376, -0.5376), (-1.178, -0.5889, 0.0), (-1.317, 2.948e-07, 0.0), (-1.178, 0.5889, 0.0), (-1.075, -0.5376, 0.5376), (-1.178, 2.57e-07, 0.5889), (-1.075, 0.5376, 0.5376), (0.5376, -1.075, -0.5376), (-2.099e-07, -1.178, -0.5889), (-0.5376, -1.075, -0.5376), (0.5889, -1.178, 0.0), (-3.911e-07, -1.317, 0.0), (-0.5889, -1.178, 0.0), (0.5376, -1.075, 0.5376), (-4.205e-07, -1.178, 0.5889), (-0.5376, -1.075, 0.5376), (1.075, 0.5376, -0.5376), (1.178, -1.994e-07, -0.5889), (1.075, -0.5376, -0.5376), (1.178, 0.5889, 0.0), (1.317, -3.724e-07, 0.0), (1.178, -0.5889, 0.0), (1.075, 0.5376, 0.5376), (1.178, -4.802e-07, 0.5889), (1.075, -0.5376, 0.5376), (0.5376, 0.5376, 1.075), (0.5889, -4.802e-07, 1.178), (0.5376, -0.5376, 1.075), (5.341e-08, 0.5889, 1.178), (-1.949e-07, -2.547e-07, 1.317), (-4.029e-07, -0.5889, 1.178), (-0.5376, 0.5376, 1.075), (-0.5889, 1.125e-08, 1.178), (-0.5376, -0.5376, 1.075), (0.5376, 0.5376, -1.075), (1.412e-07, 0.5889, -1.178), (-0.5376, 0.5376, -1.075), (0.5889, 4.635e-08, -1.178), (4.06e-08, 1.77e-07, -1.317), (-0.5889, 2.57e-07, -1.178), (0.5376, -0.5376, -1.075), (7.572e-10, -0.5889, -1.178), (-0.5376, -0.5376, -1.075)], [], [(97, 19, 2, 23), (88, 41, 6, 40), (79, 34, 5, 22), (70, 40, 6, 28), (61, 43, 7, 31), (52, 13, 3, 29), (37, 46, 31, 7), (46, 49, 30, 31), (49, 52, 29, 30), (4, 16, 44, 35), (35, 44, 45, 36), (36, 45, 46, 37), (16, 15, 47, 44), (44, 47, 48, 45), (45, 48, 49, 46), (15, 14, 50, 47), (47, 50, 51, 48), (48, 51, 52, 49), (14, 0, 11, 50), (50, 11, 12, 51), (51, 12, 13, 52), (25, 55, 29, 3), (55, 58, 30, 29), (58, 61, 31, 30), (2, 26, 53, 23), (23, 53, 54, 24), (24, 54, 55, 25), (26, 27, 56, 53), (53, 56, 57, 54), (54, 57, 58, 55), (27, 28, 59, 56), (56, 59, 60, 57), (57, 60, 61, 58), (28, 6, 41, 59), (59, 41, 42, 60), (60, 42, 43, 61), (19, 64, 26, 2), (64, 67, 27, 26), (67, 70, 28, 27), (1, 20, 62, 17), (17, 62, 63, 18), (18, 63, 64, 19), (20, 21, 65, 62), (62, 65, 66, 63), (63, 66, 67, 64), (21, 22, 68, 65), (65, 68, 69, 66), (66, 69, 70, 67), (22, 5, 38, 68), (68, 38, 39, 69), (69, 39, 40, 70), (10, 73, 20, 1), (73, 76, 21, 20), (76, 79, 22, 21), (0, 14, 71, 8), (8, 71, 72, 9), (9, 72, 73, 10), (14, 15, 74, 71), (71, 74, 75, 72), (72, 75, 76, 73), (15, 16, 77, 74), (74, 77, 78, 75), (75, 78, 79, 76), (16, 4, 32, 77), (77, 32, 33, 78), (78, 33, 34, 79), (34, 82, 38, 5), (82, 85, 39, 38), (85, 88, 40, 39), (4, 35, 80, 32), (32, 80, 81, 33), (33, 81, 82, 34), (35, 36, 83, 80), (80, 83, 84, 81), (81, 84, 85, 82), (36, 37, 86, 83), (83, 86, 87, 84), (84, 87, 88, 85), (37, 7, 43, 86), (86, 43, 42, 87), (87, 42, 41, 88), (13, 91, 25, 3), (91, 94, 24, 25), (94, 97, 23, 24), (0, 8, 89, 11), (11, 89, 90, 12), (12, 90, 91, 13), (8, 9, 92, 89), (89, 92, 93, 90), (90, 93, 94, 91), (9, 10, 95, 92), (92, 95, 96, 93), (93, 96, 97, 94), (10, 1, 17, 95), (95, 17, 18, 96), (96, 18, 19, 97)])
me_cube_004.materials.append(mat_surface_material_wire)
me_cube_004.use_remesh_preserve_volume = False
me_cube_004.use_remesh_preserve_attributes = False
me_cube_004.use_mirror_vertex_groups = False
me_cube_004.update()
me_cube_003 = bpy.data.meshes.new('Cube.003')
me_cube_003.from_pydata([(0.7603, 0.7603, -0.7603), (0.7603, -0.7603, -0.7603), (-0.7603, -0.7603, -0.7603), (-0.7603, 0.7603, -0.7603), (0.7603, 0.7603, 0.7603), (0.7603, -0.7603, 0.7603), (-0.7603, -0.7603, 0.7603), (-0.7603, 0.7603, 0.7603), (0.8779, 0.439, -0.8779), (0.9312, -5.986e-08, -0.9312), (0.8779, -0.439, -0.8779), (0.439, 0.8779, -0.8779), (1.662e-07, 0.9312, -0.9312), (-0.439, 0.8779, -0.8779), (0.8779, 0.8779, -0.439), (0.9312, 0.9312, 0.0), (0.8779, 0.8779, 0.439), (0.439, -0.8779, -0.8779), (-5.58e-08, -0.9312, -0.9312), (-0.439, -0.8779, -0.8779), (0.8779, -0.8779, -0.439), (0.9312, -0.9312, 0.0), (0.8779, -0.8779, 0.439), (-0.8779, -0.439, -0.8779), (-0.9312, 2.732e-07, -0.9312), (-0.8779, 0.439, -0.8779), (-0.8779, -0.8779, -0.439), (-0.9312, -0.9312, 0.0), (-0.8779, -0.8779, 0.439), (-0.8779, 0.8779, -0.439), (-0.9312, 0.9312, 0.0), (-0.8779, 0.8779, 0.439), (0.8779, 0.439, 0.8779), (0.9312, -5.039e-07, 0.9312), (0.8779, -0.439, 0.8779), (0.439, 0.8779, 0.8779), (2.217e-07, 0.9312, 0.9312), (-0.439, 0.8779, 0.8779), (0.439, -0.8779, 0.8779), (-4.998e-07, -0.9312, 0.9312), (-0.439, -0.8779, 0.8779), (-0.8779, -0.439, 0.8779), (-0.9312, 1.899e-07, 0.9312), (-0.8779, 0.439, 0.8779), (0.5376, 1.075, 0.5376), (2.114e-07, 1.178, 0.5889), (-0.5376, 1.075, 0.5376), (0.5889, 1.178, 0.0), (3.153e-07, 1.317, 0.0), (-0.5889, 1.178, 0.0), (0.5376, 1.075, -0.5376), (2.465e-07, 1.178, -0.5889), (-0.5376, 1.075, -0.5376), (-1.075, -0.5376, -0.5376), (-1.178, 2.921e-07, -0.5889), (-1.075, 0.5376, -0.5376), (-1.178, -0.5889, 0.0), (-1.317, 2.948e-07, 0.0), (-1.178, 0.5889, 0.0), (-1.075, -0.5376, 0.5376), (-1.178, 2.57e-07, 0.5889), (-1.075, 0.5376, 0.5376), (0.5376, -1.075, -0.5376), (-2.099e-07, -1.178, -0.5889), (-0.5376, -1.075, -0.5376), (0.5889, -1.178, 0.0), (-3.911e-07, -1.317, 0.0), (-0.5889, -1.178, 0.0), (0.5376, -1.075, 0.5376), (-4.205e-07, -1.178, 0.5889), (-0.5376, -1.075, 0.5376), (1.075, 0.5376, -0.5376), (1.178, -1.994e-07, -0.5889), (1.075, -0.5376, -0.5376), (1.178, 0.5889, 0.0), (1.317, -3.724e-07, 0.0), (1.178, -0.5889, 0.0), (1.075, 0.5376, 0.5376), (1.178, -4.802e-07, 0.5889), (1.075, -0.5376, 0.5376), (0.5376, 0.5376, 1.075), (0.5889, -4.802e-07, 1.178), (0.5376, -0.5376, 1.075), (5.341e-08, 0.5889, 1.178), (-1.949e-07, -2.547e-07, 1.317), (-4.029e-07, -0.5889, 1.178), (-0.5376, 0.5376, 1.075), (-0.5889, 1.125e-08, 1.178), (-0.5376, -0.5376, 1.075), (0.5376, 0.5376, -1.075), (1.412e-07, 0.5889, -1.178), (-0.5376, 0.5376, -1.075), (0.5889, 4.635e-08, -1.178), (4.06e-08, 1.77e-07, -1.317), (-0.5889, 2.57e-07, -1.178), (0.5376, -0.5376, -1.075), (7.572e-10, -0.5889, -1.178), (-0.5376, -0.5376, -1.075)], [], [(97, 19, 2, 23), (88, 41, 6, 40), (79, 34, 5, 22), (70, 40, 6, 28), (61, 43, 7, 31), (52, 13, 3, 29), (37, 46, 31, 7), (46, 49, 30, 31), (49, 52, 29, 30), (4, 16, 44, 35), (35, 44, 45, 36), (36, 45, 46, 37), (16, 15, 47, 44), (44, 47, 48, 45), (45, 48, 49, 46), (15, 14, 50, 47), (47, 50, 51, 48), (48, 51, 52, 49), (14, 0, 11, 50), (50, 11, 12, 51), (51, 12, 13, 52), (25, 55, 29, 3), (55, 58, 30, 29), (58, 61, 31, 30), (2, 26, 53, 23), (23, 53, 54, 24), (24, 54, 55, 25), (26, 27, 56, 53), (53, 56, 57, 54), (54, 57, 58, 55), (27, 28, 59, 56), (56, 59, 60, 57), (57, 60, 61, 58), (28, 6, 41, 59), (59, 41, 42, 60), (60, 42, 43, 61), (19, 64, 26, 2), (64, 67, 27, 26), (67, 70, 28, 27), (1, 20, 62, 17), (17, 62, 63, 18), (18, 63, 64, 19), (20, 21, 65, 62), (62, 65, 66, 63), (63, 66, 67, 64), (21, 22, 68, 65), (65, 68, 69, 66), (66, 69, 70, 67), (22, 5, 38, 68), (68, 38, 39, 69), (69, 39, 40, 70), (10, 73, 20, 1), (73, 76, 21, 20), (76, 79, 22, 21), (0, 14, 71, 8), (8, 71, 72, 9), (9, 72, 73, 10), (14, 15, 74, 71), (71, 74, 75, 72), (72, 75, 76, 73), (15, 16, 77, 74), (74, 77, 78, 75), (75, 78, 79, 76), (16, 4, 32, 77), (77, 32, 33, 78), (78, 33, 34, 79), (34, 82, 38, 5), (82, 85, 39, 38), (85, 88, 40, 39), (4, 35, 80, 32), (32, 80, 81, 33), (33, 81, 82, 34), (35, 36, 83, 80), (80, 83, 84, 81), (81, 84, 85, 82), (36, 37, 86, 83), (83, 86, 87, 84), (84, 87, 88, 85), (37, 7, 43, 86), (86, 43, 42, 87), (87, 42, 41, 88), (13, 91, 25, 3), (91, 94, 24, 25), (94, 97, 23, 24), (0, 8, 89, 11), (11, 89, 90, 12), (12, 90, 91, 13), (8, 9, 92, 89), (89, 92, 93, 90), (90, 93, 94, 91), (9, 10, 95, 92), (92, 95, 96, 93), (93, 96, 97, 94), (10, 1, 17, 95), (95, 17, 18, 96), (96, 18, 19, 97)])
me_cube_003.materials.append(mat_surface_material_wire)
me_cube_003.use_remesh_preserve_volume = False
me_cube_003.use_remesh_preserve_attributes = False
me_cube_003.use_mirror_vertex_groups = False
me_cube_003.update()
me_cube_002 = bpy.data.meshes.new('Cube.002')
me_cube_002.from_pydata([(0.7603, 0.7603, -0.7603), (0.7603, -0.7603, -0.7603), (-0.7603, -0.7603, -0.7603), (-0.7603, 0.7603, -0.7603), (0.7603, 0.7603, 0.7603), (0.7603, -0.7603, 0.7603), (-0.7603, -0.7603, 0.7603), (-0.7603, 0.7603, 0.7603), (0.8779, 0.439, -0.8779), (0.9312, -5.986e-08, -0.9312), (0.8779, -0.439, -0.8779), (0.439, 0.8779, -0.8779), (1.662e-07, 0.9312, -0.9312), (-0.439, 0.8779, -0.8779), (0.8779, 0.8779, -0.439), (0.9312, 0.9312, 0.0), (0.8779, 0.8779, 0.439), (0.439, -0.8779, -0.8779), (-5.58e-08, -0.9312, -0.9312), (-0.439, -0.8779, -0.8779), (0.8779, -0.8779, -0.439), (0.9312, -0.9312, 0.0), (0.8779, -0.8779, 0.439), (-0.8779, -0.439, -0.8779), (-0.9312, 2.732e-07, -0.9312), (-0.8779, 0.439, -0.8779), (-0.8779, -0.8779, -0.439), (-0.9312, -0.9312, 0.0), (-0.8779, -0.8779, 0.439), (-0.8779, 0.8779, -0.439), (-0.9312, 0.9312, 0.0), (-0.8779, 0.8779, 0.439), (0.8779, 0.439, 0.8779), (0.9312, -5.039e-07, 0.9312), (0.8779, -0.439, 0.8779), (0.439, 0.8779, 0.8779), (2.217e-07, 0.9312, 0.9312), (-0.439, 0.8779, 0.8779), (0.439, -0.8779, 0.8779), (-4.998e-07, -0.9312, 0.9312), (-0.439, -0.8779, 0.8779), (-0.8779, -0.439, 0.8779), (-0.9312, 1.899e-07, 0.9312), (-0.8779, 0.439, 0.8779), (0.5376, 1.075, 0.5376), (2.114e-07, 1.178, 0.5889), (-0.5376, 1.075, 0.5376), (0.5889, 1.178, 0.0), (3.153e-07, 1.317, 0.0), (-0.5889, 1.178, 0.0), (0.5376, 1.075, -0.5376), (2.465e-07, 1.178, -0.5889), (-0.5376, 1.075, -0.5376), (-1.075, -0.5376, -0.5376), (-1.178, 2.921e-07, -0.5889), (-1.075, 0.5376, -0.5376), (-1.178, -0.5889, 0.0), (-1.317, 2.948e-07, 0.0), (-1.178, 0.5889, 0.0), (-1.075, -0.5376, 0.5376), (-1.178, 2.57e-07, 0.5889), (-1.075, 0.5376, 0.5376), (0.5376, -1.075, -0.5376), (-2.099e-07, -1.178, -0.5889), (-0.5376, -1.075, -0.5376), (0.5889, -1.178, 0.0), (-3.911e-07, -1.317, 0.0), (-0.5889, -1.178, 0.0), (0.5376, -1.075, 0.5376), (-4.205e-07, -1.178, 0.5889), (-0.5376, -1.075, 0.5376), (1.075, 0.5376, -0.5376), (1.178, -1.994e-07, -0.5889), (1.075, -0.5376, -0.5376), (1.178, 0.5889, 0.0), (1.317, -3.724e-07, 0.0), (1.178, -0.5889, 0.0), (1.075, 0.5376, 0.5376), (1.178, -4.802e-07, 0.5889), (1.075, -0.5376, 0.5376), (0.5376, 0.5376, 1.075), (0.5889, -4.802e-07, 1.178), (0.5376, -0.5376, 1.075), (5.341e-08, 0.5889, 1.178), (-1.949e-07, -2.547e-07, 1.317), (-4.029e-07, -0.5889, 1.178), (-0.5376, 0.5376, 1.075), (-0.5889, 1.125e-08, 1.178), (-0.5376, -0.5376, 1.075), (0.5376, 0.5376, -1.075), (1.412e-07, 0.5889, -1.178), (-0.5376, 0.5376, -1.075), (0.5889, 4.635e-08, -1.178), (4.06e-08, 1.77e-07, -1.317), (-0.5889, 2.57e-07, -1.178), (0.5376, -0.5376, -1.075), (7.572e-10, -0.5889, -1.178), (-0.5376, -0.5376, -1.075)], [], [(97, 19, 2, 23), (88, 41, 6, 40), (79, 34, 5, 22), (70, 40, 6, 28), (61, 43, 7, 31), (52, 13, 3, 29), (37, 46, 31, 7), (46, 49, 30, 31), (49, 52, 29, 30), (4, 16, 44, 35), (35, 44, 45, 36), (36, 45, 46, 37), (16, 15, 47, 44), (44, 47, 48, 45), (45, 48, 49, 46), (15, 14, 50, 47), (47, 50, 51, 48), (48, 51, 52, 49), (14, 0, 11, 50), (50, 11, 12, 51), (51, 12, 13, 52), (25, 55, 29, 3), (55, 58, 30, 29), (58, 61, 31, 30), (2, 26, 53, 23), (23, 53, 54, 24), (24, 54, 55, 25), (26, 27, 56, 53), (53, 56, 57, 54), (54, 57, 58, 55), (27, 28, 59, 56), (56, 59, 60, 57), (57, 60, 61, 58), (28, 6, 41, 59), (59, 41, 42, 60), (60, 42, 43, 61), (19, 64, 26, 2), (64, 67, 27, 26), (67, 70, 28, 27), (1, 20, 62, 17), (17, 62, 63, 18), (18, 63, 64, 19), (20, 21, 65, 62), (62, 65, 66, 63), (63, 66, 67, 64), (21, 22, 68, 65), (65, 68, 69, 66), (66, 69, 70, 67), (22, 5, 38, 68), (68, 38, 39, 69), (69, 39, 40, 70), (10, 73, 20, 1), (73, 76, 21, 20), (76, 79, 22, 21), (0, 14, 71, 8), (8, 71, 72, 9), (9, 72, 73, 10), (14, 15, 74, 71), (71, 74, 75, 72), (72, 75, 76, 73), (15, 16, 77, 74), (74, 77, 78, 75), (75, 78, 79, 76), (16, 4, 32, 77), (77, 32, 33, 78), (78, 33, 34, 79), (34, 82, 38, 5), (82, 85, 39, 38), (85, 88, 40, 39), (4, 35, 80, 32), (32, 80, 81, 33), (33, 81, 82, 34), (35, 36, 83, 80), (80, 83, 84, 81), (81, 84, 85, 82), (36, 37, 86, 83), (83, 86, 87, 84), (84, 87, 88, 85), (37, 7, 43, 86), (86, 43, 42, 87), (87, 42, 41, 88), (13, 91, 25, 3), (91, 94, 24, 25), (94, 97, 23, 24), (0, 8, 89, 11), (11, 89, 90, 12), (12, 90, 91, 13), (8, 9, 92, 89), (89, 92, 93, 90), (90, 93, 94, 91), (9, 10, 95, 92), (92, 95, 96, 93), (93, 96, 97, 94), (10, 1, 17, 95), (95, 17, 18, 96), (96, 18, 19, 97)])
me_cube_002.materials.append(mat_surface_material_wire)
me_cube_002.use_remesh_preserve_volume = False
me_cube_002.use_remesh_preserve_attributes = False
me_cube_002.use_mirror_vertex_groups = False
me_cube_002.update()
me_cube_001 = bpy.data.meshes.new('Cube.001')
me_cube_001.from_pydata([(0.7603, 0.7603, -0.7603), (0.7603, -0.7603, -0.7603), (-0.7603, -0.7603, -0.7603), (-0.7603, 0.7603, -0.7603), (0.7603, 0.7603, 0.7603), (0.7603, -0.7603, 0.7603), (-0.7603, -0.7603, 0.7603), (-0.7603, 0.7603, 0.7603), (0.8779, 0.439, -0.8779), (0.9312, -5.986e-08, -0.9312), (0.8779, -0.439, -0.8779), (0.439, 0.8779, -0.8779), (1.662e-07, 0.9312, -0.9312), (-0.439, 0.8779, -0.8779), (0.8779, 0.8779, -0.439), (0.9312, 0.9312, 0.0), (0.8779, 0.8779, 0.439), (0.439, -0.8779, -0.8779), (-5.58e-08, -0.9312, -0.9312), (-0.439, -0.8779, -0.8779), (0.8779, -0.8779, -0.439), (0.9312, -0.9312, 0.0), (0.8779, -0.8779, 0.439), (-0.8779, -0.439, -0.8779), (-0.9312, 2.732e-07, -0.9312), (-0.8779, 0.439, -0.8779), (-0.8779, -0.8779, -0.439), (-0.9312, -0.9312, 0.0), (-0.8779, -0.8779, 0.439), (-0.8779, 0.8779, -0.439), (-0.9312, 0.9312, 0.0), (-0.8779, 0.8779, 0.439), (0.8779, 0.439, 0.8779), (0.9312, -5.039e-07, 0.9312), (0.8779, -0.439, 0.8779), (0.439, 0.8779, 0.8779), (2.217e-07, 0.9312, 0.9312), (-0.439, 0.8779, 0.8779), (0.439, -0.8779, 0.8779), (-4.998e-07, -0.9312, 0.9312), (-0.439, -0.8779, 0.8779), (-0.8779, -0.439, 0.8779), (-0.9312, 1.899e-07, 0.9312), (-0.8779, 0.439, 0.8779), (0.5376, 1.075, 0.5376), (2.114e-07, 1.178, 0.5889), (-0.5376, 1.075, 0.5376), (0.5889, 1.178, 0.0), (3.153e-07, 1.317, 0.0), (-0.5889, 1.178, 0.0), (0.5376, 1.075, -0.5376), (2.465e-07, 1.178, -0.5889), (-0.5376, 1.075, -0.5376), (-1.075, -0.5376, -0.5376), (-1.178, 2.921e-07, -0.5889), (-1.075, 0.5376, -0.5376), (-1.178, -0.5889, 0.0), (-1.317, 2.948e-07, 0.0), (-1.178, 0.5889, 0.0), (-1.075, -0.5376, 0.5376), (-1.178, 2.57e-07, 0.5889), (-1.075, 0.5376, 0.5376), (0.5376, -1.075, -0.5376), (-2.099e-07, -1.178, -0.5889), (-0.5376, -1.075, -0.5376), (0.5889, -1.178, 0.0), (-3.911e-07, -1.317, 0.0), (-0.5889, -1.178, 0.0), (0.5376, -1.075, 0.5376), (-4.205e-07, -1.178, 0.5889), (-0.5376, -1.075, 0.5376), (1.075, 0.5376, -0.5376), (1.178, -1.994e-07, -0.5889), (1.075, -0.5376, -0.5376), (1.178, 0.5889, 0.0), (1.317, -3.724e-07, 0.0), (1.178, -0.5889, 0.0), (1.075, 0.5376, 0.5376), (1.178, -4.802e-07, 0.5889), (1.075, -0.5376, 0.5376), (0.5376, 0.5376, 1.075), (0.5889, -4.802e-07, 1.178), (0.5376, -0.5376, 1.075), (5.341e-08, 0.5889, 1.178), (-1.949e-07, -2.547e-07, 1.317), (-4.029e-07, -0.5889, 1.178), (-0.5376, 0.5376, 1.075), (-0.5889, 1.125e-08, 1.178), (-0.5376, -0.5376, 1.075), (0.5376, 0.5376, -1.075), (1.412e-07, 0.5889, -1.178), (-0.5376, 0.5376, -1.075), (0.5889, 4.635e-08, -1.178), (4.06e-08, 1.77e-07, -1.317), (-0.5889, 2.57e-07, -1.178), (0.5376, -0.5376, -1.075), (7.572e-10, -0.5889, -1.178), (-0.5376, -0.5376, -1.075)], [], [(97, 19, 2, 23), (88, 41, 6, 40), (79, 34, 5, 22), (70, 40, 6, 28), (61, 43, 7, 31), (52, 13, 3, 29), (37, 46, 31, 7), (46, 49, 30, 31), (49, 52, 29, 30), (4, 16, 44, 35), (35, 44, 45, 36), (36, 45, 46, 37), (16, 15, 47, 44), (44, 47, 48, 45), (45, 48, 49, 46), (15, 14, 50, 47), (47, 50, 51, 48), (48, 51, 52, 49), (14, 0, 11, 50), (50, 11, 12, 51), (51, 12, 13, 52), (25, 55, 29, 3), (55, 58, 30, 29), (58, 61, 31, 30), (2, 26, 53, 23), (23, 53, 54, 24), (24, 54, 55, 25), (26, 27, 56, 53), (53, 56, 57, 54), (54, 57, 58, 55), (27, 28, 59, 56), (56, 59, 60, 57), (57, 60, 61, 58), (28, 6, 41, 59), (59, 41, 42, 60), (60, 42, 43, 61), (19, 64, 26, 2), (64, 67, 27, 26), (67, 70, 28, 27), (1, 20, 62, 17), (17, 62, 63, 18), (18, 63, 64, 19), (20, 21, 65, 62), (62, 65, 66, 63), (63, 66, 67, 64), (21, 22, 68, 65), (65, 68, 69, 66), (66, 69, 70, 67), (22, 5, 38, 68), (68, 38, 39, 69), (69, 39, 40, 70), (10, 73, 20, 1), (73, 76, 21, 20), (76, 79, 22, 21), (0, 14, 71, 8), (8, 71, 72, 9), (9, 72, 73, 10), (14, 15, 74, 71), (71, 74, 75, 72), (72, 75, 76, 73), (15, 16, 77, 74), (74, 77, 78, 75), (75, 78, 79, 76), (16, 4, 32, 77), (77, 32, 33, 78), (78, 33, 34, 79), (34, 82, 38, 5), (82, 85, 39, 38), (85, 88, 40, 39), (4, 35, 80, 32), (32, 80, 81, 33), (33, 81, 82, 34), (35, 36, 83, 80), (80, 83, 84, 81), (81, 84, 85, 82), (36, 37, 86, 83), (83, 86, 87, 84), (84, 87, 88, 85), (37, 7, 43, 86), (86, 43, 42, 87), (87, 42, 41, 88), (13, 91, 25, 3), (91, 94, 24, 25), (94, 97, 23, 24), (0, 8, 89, 11), (11, 89, 90, 12), (12, 90, 91, 13), (8, 9, 92, 89), (89, 92, 93, 90), (90, 93, 94, 91), (9, 10, 95, 92), (92, 95, 96, 93), (93, 96, 97, 94), (10, 1, 17, 95), (95, 17, 18, 96), (96, 18, 19, 97)])
me_cube_001.materials.append(mat_surface_material_wire)
me_cube_001.use_remesh_preserve_volume = False
me_cube_001.use_remesh_preserve_attributes = False
me_cube_001.use_mirror_vertex_groups = False
me_cube_001.update()
me_cube = bpy.data.meshes.new('Cube')
me_cube.from_pydata([(0.7603, 0.7603, -0.7603), (0.7603, -0.7603, -0.7603), (-0.7603, -0.7603, -0.7603), (-0.7603, 0.7603, -0.7603), (0.7603, 0.7603, 0.7603), (0.7603, -0.7603, 0.7603), (-0.7603, -0.7603, 0.7603), (-0.7603, 0.7603, 0.7603), (0.8779, 0.439, -0.8779), (0.9312, -5.986e-08, -0.9312), (0.8779, -0.439, -0.8779), (0.439, 0.8779, -0.8779), (1.662e-07, 0.9312, -0.9312), (-0.439, 0.8779, -0.8779), (0.8779, 0.8779, -0.439), (0.9312, 0.9312, 0.0), (0.8779, 0.8779, 0.439), (0.439, -0.8779, -0.8779), (-5.58e-08, -0.9312, -0.9312), (-0.439, -0.8779, -0.8779), (0.8779, -0.8779, -0.439), (0.9312, -0.9312, 0.0), (0.8779, -0.8779, 0.439), (-0.8779, -0.439, -0.8779), (-0.9312, 2.732e-07, -0.9312), (-0.8779, 0.439, -0.8779), (-0.8779, -0.8779, -0.439), (-0.9312, -0.9312, 0.0), (-0.8779, -0.8779, 0.439), (-0.8779, 0.8779, -0.439), (-0.9312, 0.9312, 0.0), (-0.8779, 0.8779, 0.439), (0.8779, 0.439, 0.8779), (0.9312, -5.039e-07, 0.9312), (0.8779, -0.439, 0.8779), (0.439, 0.8779, 0.8779), (2.217e-07, 0.9312, 0.9312), (-0.439, 0.8779, 0.8779), (0.439, -0.8779, 0.8779), (-4.998e-07, -0.9312, 0.9312), (-0.439, -0.8779, 0.8779), (-0.8779, -0.439, 0.8779), (-0.9312, 1.899e-07, 0.9312), (-0.8779, 0.439, 0.8779), (0.5376, 1.075, 0.5376), (2.114e-07, 1.178, 0.5889), (-0.5376, 1.075, 0.5376), (0.5889, 1.178, 0.0), (3.153e-07, 1.317, 0.0), (-0.5889, 1.178, 0.0), (0.5376, 1.075, -0.5376), (2.465e-07, 1.178, -0.5889), (-0.5376, 1.075, -0.5376), (-1.075, -0.5376, -0.5376), (-1.178, 2.921e-07, -0.5889), (-1.075, 0.5376, -0.5376), (-1.178, -0.5889, 0.0), (-1.317, 2.948e-07, 0.0), (-1.178, 0.5889, 0.0), (-1.075, -0.5376, 0.5376), (-1.178, 2.57e-07, 0.5889), (-1.075, 0.5376, 0.5376), (0.5376, -1.075, -0.5376), (-2.099e-07, -1.178, -0.5889), (-0.5376, -1.075, -0.5376), (0.5889, -1.178, 0.0), (-3.911e-07, -1.317, 0.0), (-0.5889, -1.178, 0.0), (0.5376, -1.075, 0.5376), (-4.205e-07, -1.178, 0.5889), (-0.5376, -1.075, 0.5376), (1.075, 0.5376, -0.5376), (1.178, -1.994e-07, -0.5889), (1.075, -0.5376, -0.5376), (1.178, 0.5889, 0.0), (1.317, -3.724e-07, 0.0), (1.178, -0.5889, 0.0), (1.075, 0.5376, 0.5376), (1.178, -4.802e-07, 0.5889), (1.075, -0.5376, 0.5376), (0.5376, 0.5376, 1.075), (0.5889, -4.802e-07, 1.178), (0.5376, -0.5376, 1.075), (5.341e-08, 0.5889, 1.178), (-1.949e-07, -2.547e-07, 1.317), (-4.029e-07, -0.5889, 1.178), (-0.5376, 0.5376, 1.075), (-0.5889, 1.125e-08, 1.178), (-0.5376, -0.5376, 1.075), (0.5376, 0.5376, -1.075), (1.412e-07, 0.5889, -1.178), (-0.5376, 0.5376, -1.075), (0.5889, 4.635e-08, -1.178), (4.06e-08, 1.77e-07, -1.317), (-0.5889, 2.57e-07, -1.178), (0.5376, -0.5376, -1.075), (7.572e-10, -0.5889, -1.178), (-0.5376, -0.5376, -1.075)], [], [(97, 19, 2, 23), (88, 41, 6, 40), (79, 34, 5, 22), (70, 40, 6, 28), (61, 43, 7, 31), (52, 13, 3, 29), (37, 46, 31, 7), (46, 49, 30, 31), (49, 52, 29, 30), (4, 16, 44, 35), (35, 44, 45, 36), (36, 45, 46, 37), (16, 15, 47, 44), (44, 47, 48, 45), (45, 48, 49, 46), (15, 14, 50, 47), (47, 50, 51, 48), (48, 51, 52, 49), (14, 0, 11, 50), (50, 11, 12, 51), (51, 12, 13, 52), (25, 55, 29, 3), (55, 58, 30, 29), (58, 61, 31, 30), (2, 26, 53, 23), (23, 53, 54, 24), (24, 54, 55, 25), (26, 27, 56, 53), (53, 56, 57, 54), (54, 57, 58, 55), (27, 28, 59, 56), (56, 59, 60, 57), (57, 60, 61, 58), (28, 6, 41, 59), (59, 41, 42, 60), (60, 42, 43, 61), (19, 64, 26, 2), (64, 67, 27, 26), (67, 70, 28, 27), (1, 20, 62, 17), (17, 62, 63, 18), (18, 63, 64, 19), (20, 21, 65, 62), (62, 65, 66, 63), (63, 66, 67, 64), (21, 22, 68, 65), (65, 68, 69, 66), (66, 69, 70, 67), (22, 5, 38, 68), (68, 38, 39, 69), (69, 39, 40, 70), (10, 73, 20, 1), (73, 76, 21, 20), (76, 79, 22, 21), (0, 14, 71, 8), (8, 71, 72, 9), (9, 72, 73, 10), (14, 15, 74, 71), (71, 74, 75, 72), (72, 75, 76, 73), (15, 16, 77, 74), (74, 77, 78, 75), (75, 78, 79, 76), (16, 4, 32, 77), (77, 32, 33, 78), (78, 33, 34, 79), (34, 82, 38, 5), (82, 85, 39, 38), (85, 88, 40, 39), (4, 35, 80, 32), (32, 80, 81, 33), (33, 81, 82, 34), (35, 36, 83, 80), (80, 83, 84, 81), (81, 84, 85, 82), (36, 37, 86, 83), (83, 86, 87, 84), (84, 87, 88, 85), (37, 7, 43, 86), (86, 43, 42, 87), (87, 42, 41, 88), (13, 91, 25, 3), (91, 94, 24, 25), (94, 97, 23, 24), (0, 8, 89, 11), (11, 89, 90, 12), (12, 90, 91, 13), (8, 9, 92, 89), (89, 92, 93, 90), (90, 93, 94, 91), (9, 10, 95, 92), (92, 95, 96, 93), (93, 96, 97, 94), (10, 1, 17, 95), (95, 17, 18, 96), (96, 18, 19, 97)])
me_cube.materials.append(mat_surface_material_wire)
me_cube.use_remesh_preserve_volume = False
me_cube.use_remesh_preserve_attributes = False
me_cube.use_mirror_vertex_groups = False
me_cube.update()

# ---- objects
ob_finger_left_thumb = bpy.data.objects.new('finger_left_thumb', me_cube_009)
ob_finger_left_index = bpy.data.objects.new('finger_left_index', me_cube_008)
ob_finger_left_middle = bpy.data.objects.new('finger_left_middle', me_cube_007)
ob_finger_left_ring = bpy.data.objects.new('finger_left_ring', me_cube_006)
ob_finger_left_pinky = bpy.data.objects.new('finger_left_pinky', me_cube_005)
ob_sun_001 = bpy.data.objects.new('Sun.001', light_sun_002)
ob_sun = bpy.data.objects.new('Sun', light_sun_001)
ob_surface = bpy.data.objects.new('surface', me_plane)
ob_origo = bpy.data.objects.new('origo', None)
ob_finger_right_pinky = bpy.data.objects.new('finger_right_pinky', me_cube_004)
ob_finger_right_ring = bpy.data.objects.new('finger_right_ring', me_cube_003)
ob_finger_right_middle = bpy.data.objects.new('finger_right_middle', me_cube_002)
ob_finger_right_index = bpy.data.objects.new('finger_right_index', me_cube_001)
ob_camera = bpy.data.objects.new('Camera', cam_camera)
ob_finger_right_thumb = bpy.data.objects.new('finger_right_thumb', me_cube)

# ---- transforms, parenting, visibility, modifiers, constraints
ob_finger_left_thumb.location = (-3.0, 0.0, 0.0)
ob_finger_left_thumb.scale = (-1.0, 1.0, 1.0)
ob_finger_left_thumb.lock_rotations_4d = False
ob_finger_left_thumb.empty_display_type = 'ARROWS'
ob_finger_left_thumb.lineart.crease_threshold = 0.0
ob_finger_left_index.location = (-6.0, 0.0, 0.0)
ob_finger_left_index.scale = (-1.0, 1.0, 1.0)
ob_finger_left_index.lock_rotations_4d = False
ob_finger_left_index.empty_display_type = 'ARROWS'
ob_finger_left_index.lineart.crease_threshold = 0.0
ob_finger_left_middle.location = (-9.0, 0.0, 0.0)
ob_finger_left_middle.scale = (-1.0, 1.0, 1.0)
ob_finger_left_middle.lock_rotations_4d = False
ob_finger_left_middle.empty_display_type = 'ARROWS'
ob_finger_left_middle.lineart.crease_threshold = 0.0
ob_finger_left_ring.location = (-12.0, 0.0, 0.0)
ob_finger_left_ring.scale = (-1.0, 1.0, 1.0)
ob_finger_left_ring.lock_rotations_4d = False
ob_finger_left_ring.empty_display_type = 'ARROWS'
ob_finger_left_ring.lineart.crease_threshold = 0.0
ob_finger_left_pinky.location = (-15.0, 0.0, 0.0)
ob_finger_left_pinky.scale = (-1.0, 1.0, 1.0)
ob_finger_left_pinky.lock_rotations_4d = False
ob_finger_left_pinky.empty_display_type = 'ARROWS'
ob_finger_left_pinky.lineart.crease_threshold = 0.0
ob_sun_001.location = (0.0, 0.0, -11.79)
ob_sun_001.rotation_euler = (-2.687e-07, 3.142, -1.175e-14)
ob_sun_001.lineart.crease_threshold = 0.0
ob_sun.location = (0.0, 0.0, 15.59)
ob_sun.lineart.crease_threshold = 0.0
ob_surface.location = (0.0, 13.48, 5.766)
ob_surface.lineart.crease_threshold = 0.0
ob_origo.location = (0.0, 0.0, 0.0)
ob_origo.empty_display_type = 'ARROWS'
ob_origo.empty_image_offset = (0.0, 0.0)
ob_origo.lineart.crease_threshold = 0.0
ob_finger_right_pinky.location = (15.0, 0.0, 0.0)
ob_finger_right_pinky.lock_rotations_4d = False
ob_finger_right_pinky.empty_display_type = 'ARROWS'
ob_finger_right_pinky.lineart.crease_threshold = 0.0
ob_finger_right_ring.location = (12.0, 0.0, 0.0)
ob_finger_right_ring.lock_rotations_4d = False
ob_finger_right_ring.empty_display_type = 'ARROWS'
ob_finger_right_ring.lineart.crease_threshold = 0.0
ob_finger_right_middle.location = (9.0, 0.0, 0.0)
ob_finger_right_middle.lock_rotations_4d = False
ob_finger_right_middle.empty_display_type = 'ARROWS'
ob_finger_right_middle.lineart.crease_threshold = 0.0
ob_finger_right_index.location = (6.0, 0.0, 0.0)
ob_finger_right_index.lock_rotations_4d = False
ob_finger_right_index.empty_display_type = 'ARROWS'
ob_finger_right_index.lineart.crease_threshold = 0.0
ob_camera.location = (0.0, -25.0, 15.0)
ob_camera.rotation_euler = (1.396, -1.093e-16, 2.878e-17)
ob_camera.lineart.crease_threshold = 0.0
ob_finger_right_thumb.location = (3.0, 0.0, 0.0)
ob_finger_right_thumb.lock_rotations_4d = False
ob_finger_right_thumb.empty_display_type = 'ARROWS'
ob_finger_right_thumb.lineart.crease_threshold = 0.0

# ---- collection membership
col_collection_1.objects.link(ob_finger_left_thumb)
col_collection_1.objects.link(ob_finger_left_index)
col_collection_1.objects.link(ob_finger_left_middle)
col_collection_1.objects.link(ob_finger_left_ring)
col_collection_1.objects.link(ob_finger_left_pinky)
col_collection_1.objects.link(ob_sun_001)
col_collection_1.objects.link(ob_sun)
col_collection_1.objects.link(ob_surface)
col_collection_1.objects.link(ob_origo)
col_collection_1.objects.link(ob_finger_right_pinky)
col_collection_1.objects.link(ob_finger_right_ring)
col_collection_1.objects.link(ob_finger_right_middle)
col_collection_1.objects.link(ob_finger_right_index)
col_collection_1.objects.link(ob_camera)
col_collection_1.objects.link(ob_finger_right_thumb)

# ---- scene / render settings (as saved in the file)
scene.camera = ob_camera
scene.frame_start = 1; scene.frame_end = 250; scene.frame_set(1)
scene.render.engine = 'BLENDER_EEVEE_NEXT'
scene.render.resolution_x = 960
scene.render.resolution_percentage = 50
scene.render.dither_intensity = 0.0
scene.cycles.use_denoising = False
scene.cycles.samples = 10
scene.cycles.sampling_pattern = 'TABULATED_SOBOL'
scene.cycles.light_sampling_threshold = 0.0
scene.cycles.use_adaptive_sampling = False
scene.cycles.use_light_tree = False
scene.cycles.blur_glossy = 0.0
scene.cycles.pixel_filter_type = 'GAUSSIAN'
scene.cycles.sample_clamp_indirect = 0.0
scene.view_settings.view_transform = 'Standard'
bpy.context.view_layer.update()
